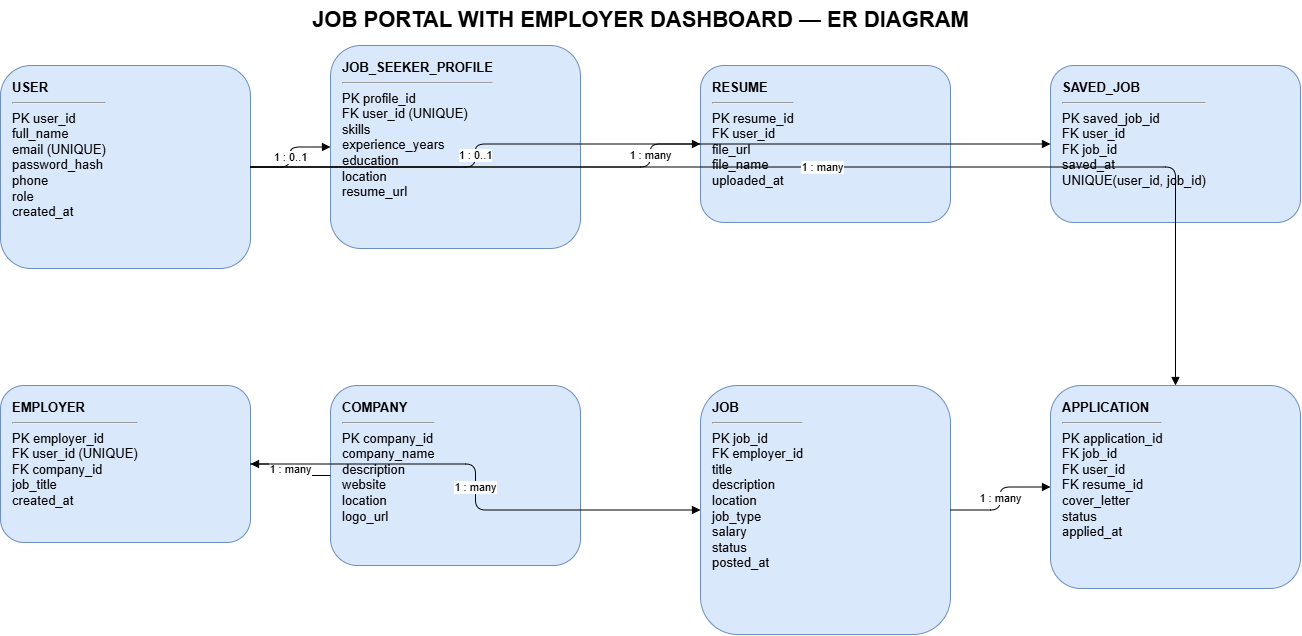

The diagram above was exported from draw.io. Its source (the exported page's mxGraphModel, read from the mxfile embedded in the PNG):
<mxGraphModel dx="1809" dy="673" grid="1" gridSize="10" guides="1" tooltips="1" connect="1" arrows="1" fold="1" page="1" pageScale="1" pageWidth="1600" pageHeight="1100" math="0" shadow="0">
  <root>
    <mxCell id="0" />
    <mxCell id="1" parent="0" />
    <mxCell id="e2" parent="1" style="rounded=1;whiteSpace=wrap;html=1;align=left;verticalAlign=top;spacingLeft=10;spacingTop=8;fontSize=13;fillColor=#dae8fc;strokeColor=#6c8ebf;" value="&lt;b&gt;USER&lt;/b&gt;&lt;hr/&gt;PK user_id&lt;br/&gt;full_name&lt;br/&gt;email (UNIQUE)&lt;br/&gt;password_hash&lt;br/&gt;phone&lt;br/&gt;role&lt;br/&gt;created_at" vertex="1">
      <mxGeometry height="203" width="250" x="60" y="70" as="geometry" />
    </mxCell>
    <mxCell id="e3" parent="1" style="rounded=1;whiteSpace=wrap;html=1;align=left;verticalAlign=top;spacingLeft=10;spacingTop=8;fontSize=13;fillColor=#dae8fc;strokeColor=#6c8ebf;" value="&lt;b&gt;JOB_SEEKER_PROFILE&lt;/b&gt;&lt;hr/&gt;PK profile_id&lt;br/&gt;FK user_id (UNIQUE)&lt;br/&gt;skills&lt;br/&gt;experience_years&lt;br/&gt;education&lt;br/&gt;location&lt;br/&gt;resume_url" vertex="1">
      <mxGeometry height="203" width="250" x="390" y="50" as="geometry" />
    </mxCell>
    <mxCell id="e4" parent="1" style="rounded=1;whiteSpace=wrap;html=1;align=left;verticalAlign=top;spacingLeft=10;spacingTop=8;fontSize=13;fillColor=#dae8fc;strokeColor=#6c8ebf;" value="&lt;b&gt;EMPLOYER&lt;/b&gt;&lt;hr/&gt;PK employer_id&lt;br/&gt;FK user_id (UNIQUE)&lt;br/&gt;FK company_id&lt;br/&gt;job_title&lt;br/&gt;created_at" vertex="1">
      <mxGeometry height="157" width="250" x="60" y="390" as="geometry" />
    </mxCell>
    <mxCell id="e5" parent="1" style="rounded=1;whiteSpace=wrap;html=1;align=left;verticalAlign=top;spacingLeft=10;spacingTop=8;fontSize=13;fillColor=#dae8fc;strokeColor=#6c8ebf;" value="&lt;b&gt;COMPANY&lt;/b&gt;&lt;hr/&gt;PK company_id&lt;br/&gt;company_name&lt;br/&gt;description&lt;br/&gt;website&lt;br/&gt;location&lt;br/&gt;logo_url" vertex="1">
      <mxGeometry height="180" width="250" x="390" y="390" as="geometry" />
    </mxCell>
    <mxCell id="e6" parent="1" style="rounded=1;whiteSpace=wrap;html=1;align=left;verticalAlign=top;spacingLeft=10;spacingTop=8;fontSize=13;fillColor=#dae8fc;strokeColor=#6c8ebf;" value="&lt;b&gt;JOB&lt;/b&gt;&lt;hr/&gt;PK job_id&lt;br/&gt;FK employer_id&lt;br/&gt;title&lt;br/&gt;description&lt;br/&gt;location&lt;br/&gt;job_type&lt;br/&gt;salary&lt;br/&gt;status&lt;br/&gt;posted_at" vertex="1">
      <mxGeometry height="249" width="250" x="760" y="390" as="geometry" />
    </mxCell>
    <mxCell id="e7" parent="1" style="rounded=1;whiteSpace=wrap;html=1;align=left;verticalAlign=top;spacingLeft=10;spacingTop=8;fontSize=13;fillColor=#dae8fc;strokeColor=#6c8ebf;" value="&lt;b&gt;APPLICATION&lt;/b&gt;&lt;hr/&gt;PK application_id&lt;br/&gt;FK job_id&lt;br/&gt;FK user_id&lt;br/&gt;FK resume_id&lt;br/&gt;cover_letter&lt;br/&gt;status&lt;br/&gt;applied_at" vertex="1">
      <mxGeometry height="203" width="250" x="1110" y="390" as="geometry" />
    </mxCell>
    <mxCell id="e8" parent="1" style="rounded=1;whiteSpace=wrap;html=1;align=left;verticalAlign=top;spacingLeft=10;spacingTop=8;fontSize=13;fillColor=#dae8fc;strokeColor=#6c8ebf;" value="&lt;b&gt;RESUME&lt;/b&gt;&lt;hr/&gt;PK resume_id&lt;br/&gt;FK user_id&lt;br/&gt;file_url&lt;br/&gt;file_name&lt;br/&gt;uploaded_at" vertex="1">
      <mxGeometry height="157" width="250" x="760" y="70" as="geometry" />
    </mxCell>
    <mxCell id="e9" parent="1" style="rounded=1;whiteSpace=wrap;html=1;align=left;verticalAlign=top;spacingLeft=10;spacingTop=8;fontSize=13;fillColor=#dae8fc;strokeColor=#6c8ebf;" value="&lt;b&gt;SAVED_JOB&lt;/b&gt;&lt;hr/&gt;PK saved_job_id&lt;br/&gt;FK user_id&lt;br/&gt;FK job_id&lt;br/&gt;saved_at&lt;br/&gt;UNIQUE(user_id, job_id)" vertex="1">
      <mxGeometry height="157" width="250" x="1110" y="70" as="geometry" />
    </mxCell>
    <mxCell id="r20" edge="1" parent="1" source="e2" style="edgeStyle=orthogonalEdgeStyle;rounded=1;orthogonalLoop=1;jettySize=auto;html=1;endArrow=block;endFill=1;fontSize=11;labelBackgroundColor=#ffffff;" target="e3" value="1 : 0..1">
      <mxGeometry relative="1" as="geometry" />
    </mxCell>
    <mxCell id="r21" edge="1" parent="1" source="e2" style="edgeStyle=orthogonalEdgeStyle;rounded=1;orthogonalLoop=1;jettySize=auto;html=1;endArrow=block;endFill=1;fontSize=11;labelBackgroundColor=#ffffff;" target="e8" value="1 : 0..1">
      <mxGeometry relative="1" as="geometry" />
    </mxCell>
    <mxCell id="r22" edge="1" parent="1" source="e5" style="edgeStyle=orthogonalEdgeStyle;rounded=1;orthogonalLoop=1;jettySize=auto;html=1;endArrow=block;endFill=1;fontSize=11;labelBackgroundColor=#ffffff;" target="e4" value="1 : many">
      <mxGeometry relative="1" as="geometry" />
    </mxCell>
    <mxCell id="r23" edge="1" parent="1" source="e4" style="edgeStyle=orthogonalEdgeStyle;rounded=1;orthogonalLoop=1;jettySize=auto;html=1;endArrow=block;endFill=1;fontSize=11;labelBackgroundColor=#ffffff;" target="e6" value="1 : many">
      <mxGeometry relative="1" as="geometry" />
    </mxCell>
    <mxCell id="r24" edge="1" parent="1" source="e2" style="edgeStyle=orthogonalEdgeStyle;rounded=1;orthogonalLoop=1;jettySize=auto;html=1;endArrow=block;endFill=1;fontSize=11;labelBackgroundColor=#ffffff;" target="e9" value="1 : many">
      <mxGeometry relative="1" as="geometry" />
    </mxCell>
    <mxCell id="r25" edge="1" parent="1" source="e2" style="edgeStyle=orthogonalEdgeStyle;rounded=1;orthogonalLoop=1;jettySize=auto;html=1;endArrow=block;endFill=1;fontSize=11;labelBackgroundColor=#ffffff;" target="e7" value="1 : many">
      <mxGeometry relative="1" as="geometry" />
    </mxCell>
    <mxCell id="r26" edge="1" parent="1" source="e6" style="edgeStyle=orthogonalEdgeStyle;rounded=1;orthogonalLoop=1;jettySize=auto;html=1;endArrow=block;endFill=1;fontSize=11;labelBackgroundColor=#ffffff;" target="e7" value="1 : many">
      <mxGeometry relative="1" as="geometry" />
    </mxCell>
    <mxCell id="r27" edge="1" parent="1" source="e2" style="edgeStyle=orthogonalEdgeStyle;rounded=1;orthogonalLoop=1;jettySize=auto;html=1;endArrow=block;endFill=1;fontSize=11;labelBackgroundColor=#ffffff;" value="1 : many">
      <mxGeometry relative="1" as="geometry" />
    </mxCell>
    <mxCell id="r28" edge="1" parent="1" source="e6" style="edgeStyle=orthogonalEdgeStyle;rounded=1;orthogonalLoop=1;jettySize=auto;html=1;endArrow=block;endFill=1;fontSize=11;labelBackgroundColor=#ffffff;" value="1 : many">
      <mxGeometry relative="1" as="geometry" />
    </mxCell>
    <mxCell id="title" parent="1" style="text;html=1;align=center;verticalAlign=middle;fontSize=22;fontStyle=1;" value="JOB PORTAL WITH EMPLOYER DASHBOARD — ER DIAGRAM" vertex="1">
      <mxGeometry height="40" width="900" x="250" y="5" as="geometry" />
    </mxCell>
  </root>
</mxGraphModel>